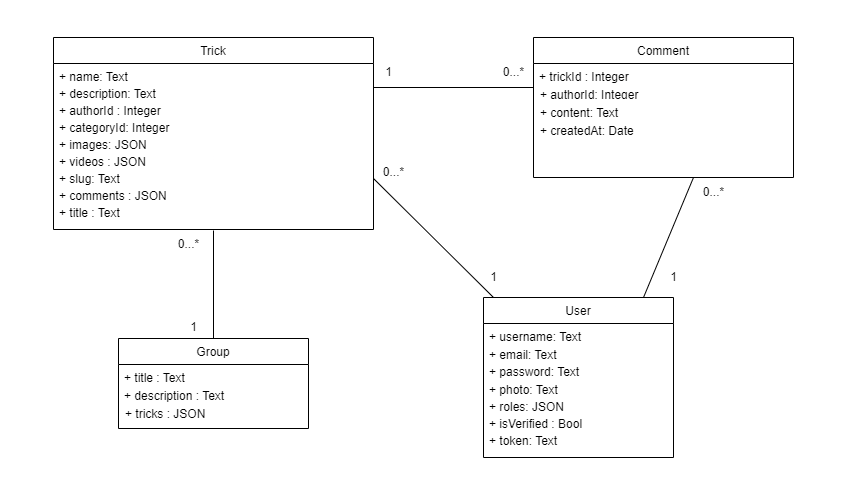

The diagram above was exported from draw.io. Its source (the exported page's mxGraphModel, read from the mxfile embedded in the PNG):
<mxGraphModel dx="1120" dy="456" grid="1" gridSize="10" guides="1" tooltips="1" connect="1" arrows="1" fold="1" page="1" pageScale="1" pageWidth="827" pageHeight="1169" math="0" shadow="0">
  <root>
    <mxCell id="0" />
    <mxCell id="1" parent="0" />
    <mxCell id="1CGr15PRN0ySFUHZftEN-3" value="User" style="swimlane;fontStyle=0;childLayout=stackLayout;horizontal=1;startSize=26;fillColor=none;horizontalStack=0;resizeParent=1;resizeParentMax=0;resizeLast=0;collapsible=1;marginBottom=0;" parent="1" vertex="1">
      <mxGeometry x="470" y="290" width="190" height="160" as="geometry">
        <mxRectangle x="150" y="20" width="70" height="30" as="alternateBounds" />
      </mxGeometry>
    </mxCell>
    <mxCell id="1CGr15PRN0ySFUHZftEN-4" value="+ username: Text" style="text;strokeColor=none;fillColor=none;align=left;verticalAlign=top;spacingLeft=4;spacingRight=4;overflow=hidden;rotatable=0;points=[[0,0.5],[1,0.5]];portConstraint=eastwest;" parent="1CGr15PRN0ySFUHZftEN-3" vertex="1">
      <mxGeometry y="26" width="190" height="26" as="geometry" />
    </mxCell>
    <mxCell id="1CGr15PRN0ySFUHZftEN-5" value="+ email: Text" style="text;strokeColor=none;fillColor=none;align=left;verticalAlign=top;spacingLeft=4;spacingRight=4;overflow=hidden;rotatable=0;points=[[0,0.5],[1,0.5]];portConstraint=eastwest;" parent="1CGr15PRN0ySFUHZftEN-3" vertex="1">
      <mxGeometry y="52" width="190" height="26" as="geometry" />
    </mxCell>
    <mxCell id="1CGr15PRN0ySFUHZftEN-6" value="+ password: Text&#10;+ photo: Text&#10;+ roles: JSON&#10;+ isVerified : Bool&#10;+ token: Text" style="text;strokeColor=none;fillColor=none;align=left;verticalAlign=top;spacingLeft=4;spacingRight=4;overflow=hidden;rotatable=0;points=[[0,0.5],[1,0.5]];portConstraint=eastwest;" parent="1CGr15PRN0ySFUHZftEN-3" vertex="1">
      <mxGeometry y="78" width="190" height="82" as="geometry" />
    </mxCell>
    <mxCell id="1CGr15PRN0ySFUHZftEN-7" value="Comment" style="swimlane;fontStyle=0;childLayout=stackLayout;horizontal=1;startSize=26;fillColor=none;horizontalStack=0;resizeParent=1;resizeParentMax=0;resizeLast=0;collapsible=1;marginBottom=0;" parent="1" vertex="1">
      <mxGeometry x="520" y="30" width="260" height="140" as="geometry" />
    </mxCell>
    <mxCell id="1CGr15PRN0ySFUHZftEN-8" value="+ trickId : Integer" style="text;strokeColor=none;fillColor=none;align=left;verticalAlign=top;spacingLeft=4;spacingRight=4;overflow=hidden;rotatable=0;points=[[0,0.5],[1,0.5]];portConstraint=eastwest;" parent="1CGr15PRN0ySFUHZftEN-7" vertex="1">
      <mxGeometry y="26" width="260" height="26" as="geometry" />
    </mxCell>
    <mxCell id="1CGr15PRN0ySFUHZftEN-9" value="+ authorId: Integer" style="text;strokeColor=none;fillColor=none;align=left;verticalAlign=top;spacingLeft=4;spacingRight=4;overflow=hidden;rotatable=0;points=[[0,0.5],[1,0.5]];portConstraint=eastwest;" parent="1CGr15PRN0ySFUHZftEN-7" vertex="1">
      <mxGeometry y="52" width="260" height="26" as="geometry" />
    </mxCell>
    <mxCell id="1CGr15PRN0ySFUHZftEN-10" value="+ content: Text&#10;+ createdAt: Date&#10;&#10;&#10;&#10;" style="text;strokeColor=none;fillColor=none;align=left;verticalAlign=top;spacingLeft=4;spacingRight=4;overflow=hidden;rotatable=0;points=[[0,0.5],[1,0.5]];portConstraint=eastwest;" parent="1CGr15PRN0ySFUHZftEN-7" vertex="1">
      <mxGeometry y="78" width="260" height="62" as="geometry" />
    </mxCell>
    <mxCell id="1CGr15PRN0ySFUHZftEN-11" value="Trick" style="swimlane;fontStyle=0;childLayout=stackLayout;horizontal=1;startSize=26;fillColor=none;horizontalStack=0;resizeParent=1;resizeParentMax=0;resizeLast=0;collapsible=1;marginBottom=0;" parent="1" vertex="1">
      <mxGeometry x="40" y="30" width="320" height="192" as="geometry" />
    </mxCell>
    <mxCell id="1CGr15PRN0ySFUHZftEN-12" value="+ name: Text" style="text;strokeColor=none;fillColor=none;align=left;verticalAlign=top;spacingLeft=4;spacingRight=4;overflow=hidden;rotatable=0;points=[[0,0.5],[1,0.5]];portConstraint=eastwest;" parent="1CGr15PRN0ySFUHZftEN-11" vertex="1">
      <mxGeometry y="26" width="320" height="26" as="geometry" />
    </mxCell>
    <mxCell id="1CGr15PRN0ySFUHZftEN-13" value="+ description: Text&#10;+ authorId : Integer&#10;" style="text;strokeColor=none;fillColor=none;align=left;verticalAlign=top;spacingLeft=4;spacingRight=4;overflow=hidden;rotatable=0;points=[[0,0.5],[1,0.5]];portConstraint=eastwest;" parent="1CGr15PRN0ySFUHZftEN-11" vertex="1">
      <mxGeometry y="52" width="320" height="38" as="geometry" />
    </mxCell>
    <mxCell id="1CGr15PRN0ySFUHZftEN-14" value="+ categoryId: Integer&#10;+ images: JSON&#10;+ videos : JSON&#10;+ slug: Text&#10;+ comments : JSON&#10;+ title : Text" style="text;strokeColor=none;fillColor=none;align=left;verticalAlign=top;spacingLeft=4;spacingRight=4;overflow=hidden;rotatable=0;points=[[0,0.5],[1,0.5]];portConstraint=eastwest;" parent="1CGr15PRN0ySFUHZftEN-11" vertex="1">
      <mxGeometry y="90" width="320" height="102" as="geometry" />
    </mxCell>
    <mxCell id="P5CLgzZ5xlIKgibTAifm-1" value="Group" style="swimlane;fontStyle=0;childLayout=stackLayout;horizontal=1;startSize=26;fillColor=none;horizontalStack=0;resizeParent=1;resizeParentMax=0;resizeLast=0;collapsible=1;marginBottom=0;" vertex="1" parent="1">
      <mxGeometry x="105" y="331" width="190" height="90" as="geometry">
        <mxRectangle x="150" y="20" width="70" height="30" as="alternateBounds" />
      </mxGeometry>
    </mxCell>
    <mxCell id="P5CLgzZ5xlIKgibTAifm-2" value="+ title : Text" style="text;strokeColor=none;fillColor=none;align=left;verticalAlign=top;spacingLeft=4;spacingRight=4;overflow=hidden;rotatable=0;points=[[0,0.5],[1,0.5]];portConstraint=eastwest;" vertex="1" parent="P5CLgzZ5xlIKgibTAifm-1">
      <mxGeometry y="26" width="190" height="26" as="geometry" />
    </mxCell>
    <mxCell id="P5CLgzZ5xlIKgibTAifm-3" value="+ description : Text&#10;+ tricks : JSON" style="text;strokeColor=none;fillColor=none;align=left;verticalAlign=top;spacingLeft=4;spacingRight=4;overflow=hidden;rotatable=0;points=[[0,0.5],[1,0.5]];portConstraint=eastwest;" vertex="1" parent="P5CLgzZ5xlIKgibTAifm-1">
      <mxGeometry y="52" width="190" height="38" as="geometry" />
    </mxCell>
    <mxCell id="P5CLgzZ5xlIKgibTAifm-6" value="" style="endArrow=none;html=1;rounded=0;entryX=0.5;entryY=1.01;entryDx=0;entryDy=0;entryPerimeter=0;" edge="1" parent="1" target="1CGr15PRN0ySFUHZftEN-14">
      <mxGeometry width="50" height="50" relative="1" as="geometry">
        <mxPoint x="200" y="331" as="sourcePoint" />
        <mxPoint x="250" y="281" as="targetPoint" />
      </mxGeometry>
    </mxCell>
    <mxCell id="P5CLgzZ5xlIKgibTAifm-7" value="" style="endArrow=none;html=1;rounded=0;entryX=1;entryY=0.5;entryDx=0;entryDy=0;" edge="1" parent="1" target="1CGr15PRN0ySFUHZftEN-14">
      <mxGeometry width="50" height="50" relative="1" as="geometry">
        <mxPoint x="480" y="290" as="sourcePoint" />
        <mxPoint x="530" y="240" as="targetPoint" />
      </mxGeometry>
    </mxCell>
    <mxCell id="P5CLgzZ5xlIKgibTAifm-8" value="" style="endArrow=none;html=1;rounded=0;" edge="1" parent="1">
      <mxGeometry width="50" height="50" relative="1" as="geometry">
        <mxPoint x="630" y="290" as="sourcePoint" />
        <mxPoint x="680" y="170" as="targetPoint" />
      </mxGeometry>
    </mxCell>
    <mxCell id="P5CLgzZ5xlIKgibTAifm-9" value="" style="endArrow=none;html=1;rounded=0;" edge="1" parent="1">
      <mxGeometry width="50" height="50" relative="1" as="geometry">
        <mxPoint x="360" y="80" as="sourcePoint" />
        <mxPoint x="520" y="80" as="targetPoint" />
      </mxGeometry>
    </mxCell>
    <mxCell id="P5CLgzZ5xlIKgibTAifm-10" value="1" style="text;html=1;align=center;verticalAlign=middle;resizable=0;points=[];autosize=1;strokeColor=none;fillColor=none;" vertex="1" parent="1">
      <mxGeometry x="360" y="50" width="30" height="30" as="geometry" />
    </mxCell>
    <mxCell id="P5CLgzZ5xlIKgibTAifm-11" value="0...*" style="text;html=1;align=center;verticalAlign=middle;resizable=0;points=[];autosize=1;strokeColor=none;fillColor=none;" vertex="1" parent="1">
      <mxGeometry x="480" y="50" width="40" height="30" as="geometry" />
    </mxCell>
    <mxCell id="P5CLgzZ5xlIKgibTAifm-12" value="1" style="text;html=1;align=center;verticalAlign=middle;resizable=0;points=[];autosize=1;strokeColor=none;fillColor=none;" vertex="1" parent="1">
      <mxGeometry x="165" y="305" width="30" height="30" as="geometry" />
    </mxCell>
    <mxCell id="P5CLgzZ5xlIKgibTAifm-13" value="0...*" style="text;html=1;align=center;verticalAlign=middle;resizable=0;points=[];autosize=1;strokeColor=none;fillColor=none;" vertex="1" parent="1">
      <mxGeometry x="155" y="222" width="40" height="30" as="geometry" />
    </mxCell>
    <mxCell id="P5CLgzZ5xlIKgibTAifm-14" value="1" style="text;html=1;align=center;verticalAlign=middle;resizable=0;points=[];autosize=1;strokeColor=none;fillColor=none;" vertex="1" parent="1">
      <mxGeometry x="465" y="255" width="30" height="30" as="geometry" />
    </mxCell>
    <mxCell id="P5CLgzZ5xlIKgibTAifm-15" value="0...*" style="text;html=1;align=center;verticalAlign=middle;resizable=0;points=[];autosize=1;strokeColor=none;fillColor=none;" vertex="1" parent="1">
      <mxGeometry x="360" y="150" width="40" height="30" as="geometry" />
    </mxCell>
    <mxCell id="P5CLgzZ5xlIKgibTAifm-16" value="1" style="text;html=1;align=center;verticalAlign=middle;resizable=0;points=[];autosize=1;strokeColor=none;fillColor=none;" vertex="1" parent="1">
      <mxGeometry x="645" y="255" width="30" height="30" as="geometry" />
    </mxCell>
    <mxCell id="P5CLgzZ5xlIKgibTAifm-17" value="0...*" style="text;html=1;align=center;verticalAlign=middle;resizable=0;points=[];autosize=1;strokeColor=none;fillColor=none;" vertex="1" parent="1">
      <mxGeometry x="680" y="170" width="40" height="30" as="geometry" />
    </mxCell>
  </root>
</mxGraphModel>